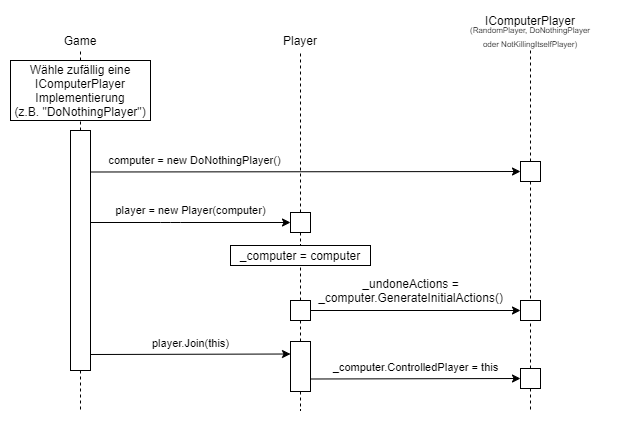

The diagram above was exported from draw.io. Its source (the exported page's mxGraphModel, read from the mxfile embedded in the PNG):
<mxGraphModel dx="1185" dy="693" grid="1" gridSize="10" guides="1" tooltips="1" connect="1" arrows="1" fold="1" page="1" pageScale="1" pageWidth="827" pageHeight="1169" math="0" shadow="0">
  <root>
    <mxCell id="0" />
    <mxCell id="1" parent="0" />
    <mxCell id="DU9Pxa822Ywa4XOexJHy-1" value="Game" style="text;html=1;strokeColor=none;fillColor=none;align=center;verticalAlign=middle;whiteSpace=wrap;rounded=0;" parent="1" vertex="1">
      <mxGeometry x="150" y="100" width="40" height="20" as="geometry" />
    </mxCell>
    <mxCell id="DU9Pxa822Ywa4XOexJHy-2" value="" style="rounded=0;whiteSpace=wrap;html=1;" parent="1" vertex="1">
      <mxGeometry x="160" y="200" width="20" height="240" as="geometry" />
    </mxCell>
    <mxCell id="DU9Pxa822Ywa4XOexJHy-3" value="" style="rounded=0;whiteSpace=wrap;html=1;" parent="1" vertex="1">
      <mxGeometry x="380" y="282" width="20" height="20" as="geometry" />
    </mxCell>
    <mxCell id="DU9Pxa822Ywa4XOexJHy-5" value="Wähle zufällig eine IComputerPlayer Implementierung&lt;br&gt;(z.B. &quot;DoNothingPlayer&quot;)" style="rounded=0;whiteSpace=wrap;html=1;" parent="1" vertex="1">
      <mxGeometry x="100" y="130" width="140" height="60" as="geometry" />
    </mxCell>
    <mxCell id="DU9Pxa822Ywa4XOexJHy-7" value="Player" style="text;html=1;strokeColor=none;fillColor=none;align=center;verticalAlign=middle;whiteSpace=wrap;rounded=0;" parent="1" vertex="1">
      <mxGeometry x="370" y="100" width="40" height="20" as="geometry" />
    </mxCell>
    <mxCell id="DU9Pxa822Ywa4XOexJHy-8" value="player = new Player(computer)" style="endArrow=classic;html=1;exitX=1;exitY=0.5;exitDx=0;exitDy=0;entryX=0;entryY=0.5;entryDx=0;entryDy=0;" parent="1" edge="1">
      <mxGeometry y="12" width="50" height="50" relative="1" as="geometry">
        <mxPoint x="180" y="292" as="sourcePoint" />
        <mxPoint x="380" y="292" as="targetPoint" />
        <Array as="points">
          <mxPoint x="260" y="292" />
        </Array>
        <mxPoint as="offset" />
      </mxGeometry>
    </mxCell>
    <mxCell id="DU9Pxa822Ywa4XOexJHy-9" value="player.Join(this)" style="endArrow=classic;html=1;entryX=0;entryY=0.25;entryDx=0;entryDy=0;" parent="1" edge="1" target="DU9Pxa822Ywa4XOexJHy-15">
      <mxGeometry x="0.0003" y="11" width="50" height="50" relative="1" as="geometry">
        <mxPoint x="180" y="424" as="sourcePoint" />
        <mxPoint x="378" y="424" as="targetPoint" />
        <mxPoint as="offset" />
      </mxGeometry>
    </mxCell>
    <mxCell id="DU9Pxa822Ywa4XOexJHy-14" value="" style="endArrow=none;dashed=1;html=1;entryX=0.5;entryY=1;entryDx=0;entryDy=0;exitX=0.5;exitY=0;exitDx=0;exitDy=0;" parent="1" source="DU9Pxa822Ywa4XOexJHy-3" target="DU9Pxa822Ywa4XOexJHy-7" edge="1">
      <mxGeometry width="50" height="50" relative="1" as="geometry">
        <mxPoint x="410" y="210" as="sourcePoint" />
        <mxPoint x="460" y="160" as="targetPoint" />
      </mxGeometry>
    </mxCell>
    <mxCell id="DU9Pxa822Ywa4XOexJHy-15" value="" style="rounded=0;whiteSpace=wrap;html=1;" parent="1" vertex="1">
      <mxGeometry x="380" y="411" width="20" height="50" as="geometry" />
    </mxCell>
    <mxCell id="DU9Pxa822Ywa4XOexJHy-16" value="" style="endArrow=none;dashed=1;html=1;exitX=0.5;exitY=1;exitDx=0;exitDy=0;entryX=0.5;entryY=0;entryDx=0;entryDy=0;" parent="1" source="DU9Pxa822Ywa4XOexJHy-3" target="DU9Pxa822Ywa4XOexJHy-29" edge="1">
      <mxGeometry width="50" height="50" relative="1" as="geometry">
        <mxPoint x="380" y="360" as="sourcePoint" />
        <mxPoint x="430" y="310" as="targetPoint" />
      </mxGeometry>
    </mxCell>
    <mxCell id="DU9Pxa822Ywa4XOexJHy-18" value="computer = new DoNothingPlayer()" style="endArrow=classic;html=1;exitX=1;exitY=0.25;exitDx=0;exitDy=0;entryX=0;entryY=0.5;entryDx=0;entryDy=0;" parent="1" target="DU9Pxa822Ywa4XOexJHy-19" edge="1">
      <mxGeometry x="-0.5145" y="11" width="50" height="50" relative="1" as="geometry">
        <mxPoint x="180" y="241.5" as="sourcePoint" />
        <mxPoint x="590" y="241" as="targetPoint" />
        <mxPoint as="offset" />
      </mxGeometry>
    </mxCell>
    <mxCell id="DU9Pxa822Ywa4XOexJHy-19" value="" style="rounded=0;whiteSpace=wrap;html=1;" parent="1" vertex="1">
      <mxGeometry x="610" y="231" width="20" height="20" as="geometry" />
    </mxCell>
    <mxCell id="DU9Pxa822Ywa4XOexJHy-21" value="" style="endArrow=none;dashed=1;html=1;exitX=0.5;exitY=1;exitDx=0;exitDy=0;" parent="1" source="DU9Pxa822Ywa4XOexJHy-15" edge="1">
      <mxGeometry width="50" height="50" relative="1" as="geometry">
        <mxPoint x="400" y="308" as="sourcePoint" />
        <mxPoint x="390" y="480" as="targetPoint" />
      </mxGeometry>
    </mxCell>
    <mxCell id="DU9Pxa822Ywa4XOexJHy-22" value="" style="endArrow=none;dashed=1;html=1;entryX=0.5;entryY=1;entryDx=0;entryDy=0;exitX=0.5;exitY=0;exitDx=0;exitDy=0;" parent="1" source="DU9Pxa822Ywa4XOexJHy-19" target="qYPIpqOXOfSD6Ae6IuQo-2" edge="1">
      <mxGeometry width="50" height="50" relative="1" as="geometry">
        <mxPoint x="632" y="319" as="sourcePoint" />
        <mxPoint x="602" y="120" as="targetPoint" />
      </mxGeometry>
    </mxCell>
    <mxCell id="DU9Pxa822Ywa4XOexJHy-23" value="" style="endArrow=none;dashed=1;html=1;exitX=0.5;exitY=1;exitDx=0;exitDy=0;entryX=0.5;entryY=0;entryDx=0;entryDy=0;" parent="1" source="DU9Pxa822Ywa4XOexJHy-19" target="qYPIpqOXOfSD6Ae6IuQo-6" edge="1">
      <mxGeometry width="50" height="50" relative="1" as="geometry">
        <mxPoint x="662" y="240" as="sourcePoint" />
        <mxPoint x="660" y="410" as="targetPoint" />
      </mxGeometry>
    </mxCell>
    <mxCell id="DU9Pxa822Ywa4XOexJHy-24" value="" style="endArrow=none;dashed=1;html=1;exitX=0.5;exitY=0;exitDx=0;exitDy=0;entryX=0.5;entryY=1;entryDx=0;entryDy=0;" parent="1" source="DU9Pxa822Ywa4XOexJHy-2" target="DU9Pxa822Ywa4XOexJHy-5" edge="1">
      <mxGeometry width="50" height="50" relative="1" as="geometry">
        <mxPoint x="590" y="260" as="sourcePoint" />
        <mxPoint x="580" y="450" as="targetPoint" />
      </mxGeometry>
    </mxCell>
    <mxCell id="DU9Pxa822Ywa4XOexJHy-28" value="" style="endArrow=none;dashed=1;html=1;entryX=0.5;entryY=1;entryDx=0;entryDy=0;exitX=0.5;exitY=0;exitDx=0;exitDy=0;" parent="1" source="DU9Pxa822Ywa4XOexJHy-5" target="DU9Pxa822Ywa4XOexJHy-1" edge="1">
      <mxGeometry width="50" height="50" relative="1" as="geometry">
        <mxPoint x="400" y="295" as="sourcePoint" />
        <mxPoint x="400" y="130" as="targetPoint" />
      </mxGeometry>
    </mxCell>
    <mxCell id="DU9Pxa822Ywa4XOexJHy-29" value="_computer = computer" style="rounded=0;whiteSpace=wrap;html=1;" parent="1" vertex="1">
      <mxGeometry x="320" y="315" width="140" height="20" as="geometry" />
    </mxCell>
    <mxCell id="DU9Pxa822Ywa4XOexJHy-30" value="" style="endArrow=none;dashed=1;html=1;exitX=0.5;exitY=0;exitDx=0;exitDy=0;entryX=0.5;entryY=1;entryDx=0;entryDy=0;" parent="1" source="qYPIpqOXOfSD6Ae6IuQo-4" target="DU9Pxa822Ywa4XOexJHy-29" edge="1">
      <mxGeometry width="50" height="50" relative="1" as="geometry">
        <mxPoint x="400" y="311.9999999999999" as="sourcePoint" />
        <mxPoint x="400" y="321" as="targetPoint" />
      </mxGeometry>
    </mxCell>
    <mxCell id="DU9Pxa822Ywa4XOexJHy-32" value="_computer.ControlledPlayer = this" style="endArrow=classic;html=1;exitX=1;exitY=0.75;exitDx=0;exitDy=0;entryX=0;entryY=0.5;entryDx=0;entryDy=0;" parent="1" source="DU9Pxa822Ywa4XOexJHy-15" target="DU9Pxa822Ywa4XOexJHy-33" edge="1">
      <mxGeometry x="0.0003" y="11" width="50" height="50" relative="1" as="geometry">
        <mxPoint x="400" y="390.4999999999999" as="sourcePoint" />
        <mxPoint x="590" y="390" as="targetPoint" />
        <mxPoint as="offset" />
      </mxGeometry>
    </mxCell>
    <mxCell id="DU9Pxa822Ywa4XOexJHy-33" value="" style="rounded=0;whiteSpace=wrap;html=1;" parent="1" vertex="1">
      <mxGeometry x="610" y="438" width="20" height="20" as="geometry" />
    </mxCell>
    <mxCell id="OCFG8rsBVB2l-i1KQ9ts-2" value="" style="endArrow=none;dashed=1;html=1;exitX=0.5;exitY=1;exitDx=0;exitDy=0;" parent="1" source="DU9Pxa822Ywa4XOexJHy-2" edge="1">
      <mxGeometry width="50" height="50" relative="1" as="geometry">
        <mxPoint x="400" y="410" as="sourcePoint" />
        <mxPoint x="170" y="480" as="targetPoint" />
      </mxGeometry>
    </mxCell>
    <mxCell id="OCFG8rsBVB2l-i1KQ9ts-3" value="" style="endArrow=none;dashed=1;html=1;exitX=0.5;exitY=0;exitDx=0;exitDy=0;entryX=0.5;entryY=1;entryDx=0;entryDy=0;" parent="1" source="DU9Pxa822Ywa4XOexJHy-33" edge="1" target="qYPIpqOXOfSD6Ae6IuQo-6">
      <mxGeometry width="50" height="50" relative="1" as="geometry">
        <mxPoint x="180" y="400" as="sourcePoint" />
        <mxPoint x="602" y="460" as="targetPoint" />
      </mxGeometry>
    </mxCell>
    <mxCell id="qYPIpqOXOfSD6Ae6IuQo-1" value="IComputerPlayer" style="text;html=1;strokeColor=none;fillColor=none;align=center;verticalAlign=middle;whiteSpace=wrap;rounded=0;" vertex="1" parent="1">
      <mxGeometry x="540" y="80" width="160" height="20" as="geometry" />
    </mxCell>
    <mxCell id="qYPIpqOXOfSD6Ae6IuQo-2" value="&lt;font style=&quot;font-size: 8px&quot;&gt;(RandomPlayer, DoNothingPlayer&lt;br&gt;oder NotKillingItselfPlayer)&lt;/font&gt;" style="text;html=1;strokeColor=none;fillColor=none;align=center;verticalAlign=middle;whiteSpace=wrap;rounded=0;" vertex="1" parent="1">
      <mxGeometry x="540" y="90" width="160" height="30" as="geometry" />
    </mxCell>
    <mxCell id="qYPIpqOXOfSD6Ae6IuQo-4" value="" style="rounded=0;whiteSpace=wrap;html=1;" vertex="1" parent="1">
      <mxGeometry x="380" y="370" width="20" height="20" as="geometry" />
    </mxCell>
    <mxCell id="qYPIpqOXOfSD6Ae6IuQo-5" value="&lt;span style=&quot;font-size: 12px ; background-color: rgb(255 , 255 , 255)&quot;&gt;_undoneActions =&lt;br&gt;_computer.GenerateInitialActions()&lt;/span&gt;" style="endArrow=classic;html=1;exitX=1;exitY=0.5;exitDx=0;exitDy=0;entryX=0;entryY=0.5;entryDx=0;entryDy=0;" edge="1" parent="1" source="qYPIpqOXOfSD6Ae6IuQo-4" target="qYPIpqOXOfSD6Ae6IuQo-6">
      <mxGeometry x="-0.0476" y="20" width="50" height="50" relative="1" as="geometry">
        <mxPoint x="330" y="650" as="sourcePoint" />
        <mxPoint x="600" y="368" as="targetPoint" />
        <mxPoint as="offset" />
      </mxGeometry>
    </mxCell>
    <mxCell id="qYPIpqOXOfSD6Ae6IuQo-6" value="" style="rounded=0;whiteSpace=wrap;html=1;" vertex="1" parent="1">
      <mxGeometry x="610" y="370" width="20" height="20" as="geometry" />
    </mxCell>
    <mxCell id="qYPIpqOXOfSD6Ae6IuQo-9" value="" style="endArrow=none;dashed=1;html=1;exitX=0.5;exitY=1;exitDx=0;exitDy=0;entryX=0.5;entryY=0;entryDx=0;entryDy=0;" edge="1" parent="1" source="qYPIpqOXOfSD6Ae6IuQo-4" target="DU9Pxa822Ywa4XOexJHy-15">
      <mxGeometry width="50" height="50" relative="1" as="geometry">
        <mxPoint x="400" y="380" as="sourcePoint" />
        <mxPoint x="400" y="345" as="targetPoint" />
      </mxGeometry>
    </mxCell>
    <mxCell id="qYPIpqOXOfSD6Ae6IuQo-10" value="" style="endArrow=none;dashed=1;html=1;exitX=0.5;exitY=1;exitDx=0;exitDy=0;" edge="1" parent="1" source="DU9Pxa822Ywa4XOexJHy-33">
      <mxGeometry width="50" height="50" relative="1" as="geometry">
        <mxPoint x="400" y="471" as="sourcePoint" />
        <mxPoint x="620" y="480" as="targetPoint" />
      </mxGeometry>
    </mxCell>
  </root>
</mxGraphModel>